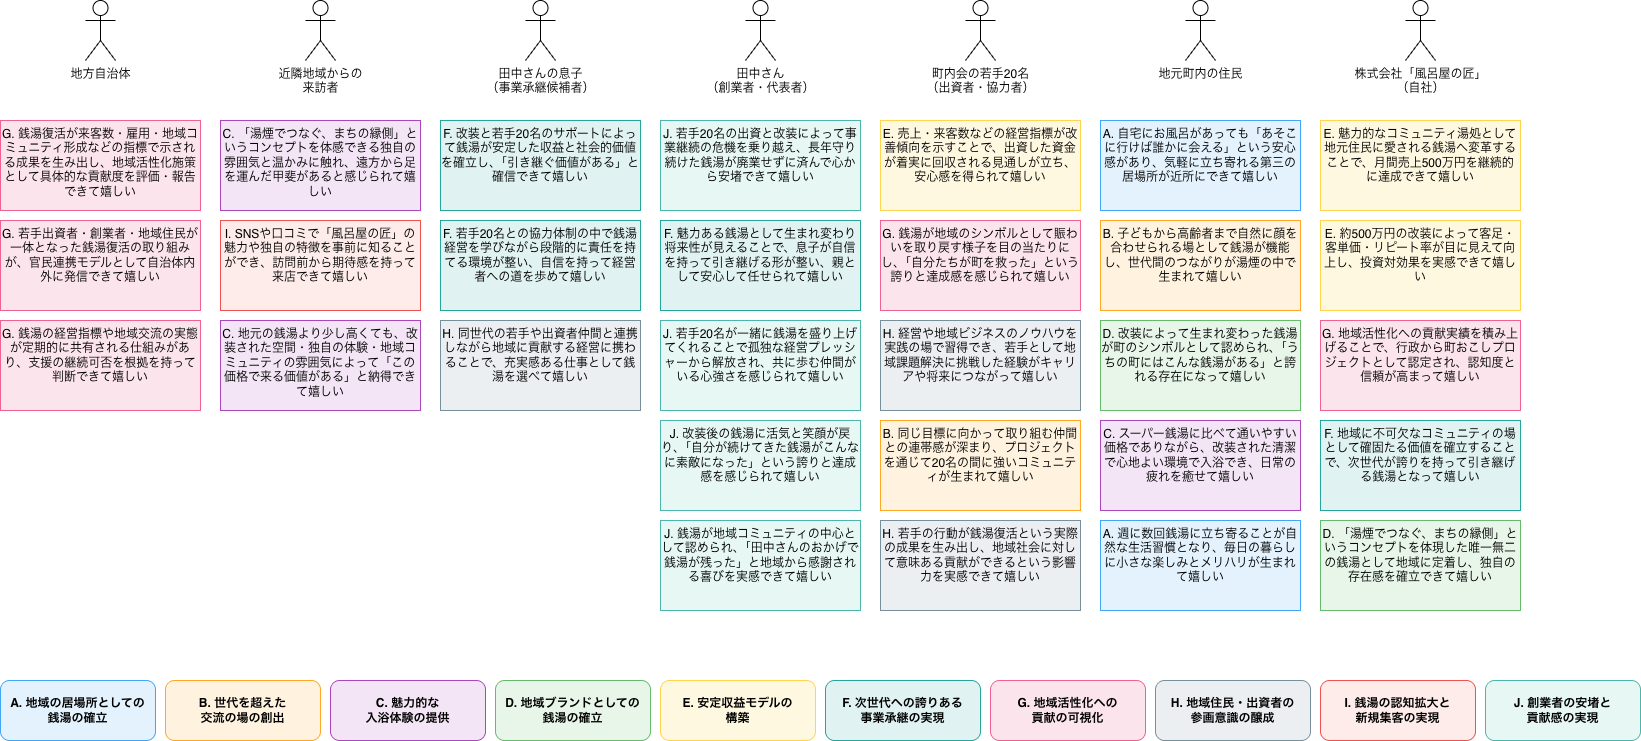

The diagram above was exported from draw.io. Its source (the exported page's mxGraphModel, read from the mxfile embedded in the PNG):
<mxGraphModel dx="1562" dy="1090" grid="1" gridSize="10" guides="1" tooltips="1" connect="1" arrows="1" fold="1" page="1" pageScale="1" pageWidth="2400" pageHeight="1400" math="0" shadow="0">
  <root>
    <mxCell id="0" />
    <mxCell id="1" parent="0" />
    <mxCell id="sh1" parent="1" style="shape=umlActor;verticalLabelPosition=bottom;verticalAlign=top;html=1;outlineConnect=0;fontSize=12;" value="地方自治体" vertex="1">
      <mxGeometry height="60" width="30" x="100" y="20" as="geometry" />
    </mxCell>
    <mxCell id="sh2" parent="1" style="shape=umlActor;verticalLabelPosition=bottom;verticalAlign=top;html=1;outlineConnect=0;fontSize=12;" value="近隣地域からの&#10;来訪者" vertex="1">
      <mxGeometry height="60" width="30" x="320" y="20" as="geometry" />
    </mxCell>
    <mxCell id="sh3" parent="1" style="shape=umlActor;verticalLabelPosition=bottom;verticalAlign=top;html=1;outlineConnect=0;fontSize=12;" value="田中さんの息子&#10;（事業承継候補者）" vertex="1">
      <mxGeometry height="60" width="30" x="540" y="20" as="geometry" />
    </mxCell>
    <mxCell id="sh4" parent="1" style="shape=umlActor;verticalLabelPosition=bottom;verticalAlign=top;html=1;outlineConnect=0;fontSize=12;" value="田中さん&#10;（創業者・代表者）" vertex="1">
      <mxGeometry height="60" width="30" x="760" y="20" as="geometry" />
    </mxCell>
    <mxCell id="sh5" parent="1" style="shape=umlActor;verticalLabelPosition=bottom;verticalAlign=top;html=1;outlineConnect=0;fontSize=12;" value="町内会の若手20名&#10;（出資者・協力者）" vertex="1">
      <mxGeometry height="60" width="30" x="980" y="20" as="geometry" />
    </mxCell>
    <mxCell id="sh6" parent="1" style="shape=umlActor;verticalLabelPosition=bottom;verticalAlign=top;html=1;outlineConnect=0;fontSize=12;" value="地元町内の住民" vertex="1">
      <mxGeometry height="60" width="30" x="1200" y="20" as="geometry" />
    </mxCell>
    <mxCell id="sh7" parent="1" style="shape=umlActor;verticalLabelPosition=bottom;verticalAlign=top;html=1;outlineConnect=0;fontSize=12;" value="株式会社「風呂屋の匠」&#10;（自社）" vertex="1">
      <mxGeometry height="60" width="30" x="1420" y="20" as="geometry" />
    </mxCell>
    <mxCell id="vd1" parent="1" style="rounded=0;whiteSpace=wrap;html=1;verticalAlign=top;fillColor=#FCE4EC;strokeColor=#F06292;" value="G. 銭湯復活が来客数・雇用・地域コミュニティ形成などの指標で示される成果を生み出し、地域活性化施策として具体的な貢献度を評価・報告できて嬉しい" vertex="1">
      <mxGeometry height="90" width="200" x="15" y="140" as="geometry" />
    </mxCell>
    <mxCell id="vd2" parent="1" style="rounded=0;whiteSpace=wrap;html=1;verticalAlign=top;fillColor=#FCE4EC;strokeColor=#F06292;" value="G. 若手出資者・創業者・地域住民が一体となった銭湯復活の取り組みが、官民連携モデルとして自治体内外に発信できて嬉しい" vertex="1">
      <mxGeometry height="90" width="200" x="15" y="240" as="geometry" />
    </mxCell>
    <mxCell id="vd3" parent="1" style="rounded=0;whiteSpace=wrap;html=1;verticalAlign=top;fillColor=#FCE4EC;strokeColor=#F06292;" value="G. 銭湯の経営指標や地域交流の実態が定期的に共有される仕組みがあり、支援の継続可否を根拠を持って判断できて嬉しい" vertex="1">
      <mxGeometry height="90" width="200" x="15" y="340" as="geometry" />
    </mxCell>
    <mxCell id="vd4" parent="1" style="rounded=0;whiteSpace=wrap;html=1;verticalAlign=top;fillColor=#F3E5F5;strokeColor=#AB47BC;" value="C. 「湯煙でつなぐ、まちの縁側」というコンセプトを体感できる独自の雰囲気と温かみに触れ、遠方から足を運んだ甲斐があると感じられて嬉しい" vertex="1">
      <mxGeometry height="90" width="200" x="235" y="140" as="geometry" />
    </mxCell>
    <mxCell id="vd5" parent="1" style="rounded=0;whiteSpace=wrap;html=1;verticalAlign=top;fillColor=#FDECEA;strokeColor=#EF5350;" value="I. SNSや口コミで「風呂屋の匠」の魅力や独自の特徴を事前に知ることができ、訪問前から期待感を持って来店できて嬉しい" vertex="1">
      <mxGeometry height="90" width="200" x="235" y="240" as="geometry" />
    </mxCell>
    <mxCell id="vd6" parent="1" style="rounded=0;whiteSpace=wrap;html=1;verticalAlign=top;fillColor=#F3E5F5;strokeColor=#AB47BC;" value="C. 地元の銭湯より少し高くても、改装された空間・独自の体験・地域コミュニティの雰囲気によって「この価格で来る価値がある」と納得できて嬉しい" vertex="1">
      <mxGeometry height="90" width="200" x="235" y="340" as="geometry" />
    </mxCell>
    <mxCell id="vd7" parent="1" style="rounded=0;whiteSpace=wrap;html=1;verticalAlign=top;fillColor=#E0F2F1;strokeColor=#26A69A;" value="F. 改装と若手20名のサポートによって銭湯が安定した収益と社会的価値を確立し、「引き継ぐ価値がある」と確信できて嬉しい" vertex="1">
      <mxGeometry height="90" width="200" x="455" y="140" as="geometry" />
    </mxCell>
    <mxCell id="vd8" parent="1" style="rounded=0;whiteSpace=wrap;html=1;verticalAlign=top;fillColor=#E0F2F1;strokeColor=#26A69A;" value="F. 若手20名との協力体制の中で銭湯経営を学びながら段階的に責任を持てる環境が整い、自信を持って経営者への道を歩めて嬉しい" vertex="1">
      <mxGeometry height="90" width="200" x="455" y="240" as="geometry" />
    </mxCell>
    <mxCell id="vd9" parent="1" style="rounded=0;whiteSpace=wrap;html=1;verticalAlign=top;fillColor=#ECEFF1;strokeColor=#78909C;" value="H. 同世代の若手や出資者仲間と連携しながら地域に貢献する経営に携わることで、充実感ある仕事として銭湯を選べて嬉しい" vertex="1">
      <mxGeometry height="90" width="200" x="455" y="340" as="geometry" />
    </mxCell>
    <mxCell id="vd10" parent="1" style="rounded=0;whiteSpace=wrap;html=1;verticalAlign=top;fillColor=#E6F7F4;strokeColor=#4DB6AC;" value="J. 若手20名の出資と改装によって事業継続の危機を乗り越え、長年守り続けた銭湯が廃業せずに済んで心から安堵できて嬉しい" vertex="1">
      <mxGeometry height="90" width="200" x="675" y="140" as="geometry" />
    </mxCell>
    <mxCell id="vd11" parent="1" style="rounded=0;whiteSpace=wrap;html=1;verticalAlign=top;fillColor=#E0F2F1;strokeColor=#26A69A;" value="F. 魅力ある銭湯として生まれ変わり将来性が見えることで、息子が自信を持って引き継げる形が整い、親として安心して任せられて嬉しい" vertex="1">
      <mxGeometry height="90" width="200" x="675" y="240" as="geometry" />
    </mxCell>
    <mxCell id="vd12" parent="1" style="rounded=0;whiteSpace=wrap;html=1;verticalAlign=top;fillColor=#E6F7F4;strokeColor=#4DB6AC;" value="J. 若手20名が一緒に銭湯を盛り上げてくれることで孤独な経営プレッシャーから解放され、共に歩む仲間がいる心強さを感じられて嬉しい" vertex="1">
      <mxGeometry height="90" width="200" x="675" y="340" as="geometry" />
    </mxCell>
    <mxCell id="vd13" parent="1" style="rounded=0;whiteSpace=wrap;html=1;verticalAlign=top;fillColor=#E6F7F4;strokeColor=#4DB6AC;" value="J. 改装後の銭湯に活気と笑顔が戻り、「自分が続けてきた銭湯がこんなに素敵になった」という誇りと達成感を感じられて嬉しい" vertex="1">
      <mxGeometry height="90" width="200" x="675" y="440" as="geometry" />
    </mxCell>
    <mxCell id="vd14" parent="1" style="rounded=0;whiteSpace=wrap;html=1;verticalAlign=top;fillColor=#E6F7F4;strokeColor=#4DB6AC;" value="J. 銭湯が地域コミュニティの中心として認められ、「田中さんのおかげで銭湯が残った」と地域から感謝される喜びを実感できて嬉しい" vertex="1">
      <mxGeometry height="90" width="200" x="675" y="540" as="geometry" />
    </mxCell>
    <mxCell id="vd15" parent="1" style="rounded=0;whiteSpace=wrap;html=1;verticalAlign=top;fillColor=#FFF8E1;strokeColor=#FFD54F;" value="E. 売上・来客数などの経営指標が改善傾向を示すことで、出資した資金が着実に回収される見通しが立ち、安心感を得られて嬉しい" vertex="1">
      <mxGeometry height="90" width="200" x="895" y="140" as="geometry" />
    </mxCell>
    <mxCell id="vd16" parent="1" style="rounded=0;whiteSpace=wrap;html=1;verticalAlign=top;fillColor=#FCE4EC;strokeColor=#F06292;" value="G. 銭湯が地域のシンボルとして賑わいを取り戻す様子を目の当たりにし、「自分たちが町を救った」という誇りと達成感を感じられて嬉しい" vertex="1">
      <mxGeometry height="90" width="200" x="895" y="240" as="geometry" />
    </mxCell>
    <mxCell id="vd17" parent="1" style="rounded=0;whiteSpace=wrap;html=1;verticalAlign=top;fillColor=#ECEFF1;strokeColor=#78909C;" value="H. 経営や地域ビジネスのノウハウを実践の場で習得でき、若手として地域課題解決に挑戦した経験がキャリアや将来につながって嬉しい" vertex="1">
      <mxGeometry height="90" width="200" x="895" y="340" as="geometry" />
    </mxCell>
    <mxCell id="vd18" parent="1" style="rounded=0;whiteSpace=wrap;html=1;verticalAlign=top;fillColor=#FFF3E0;strokeColor=#FFA726;" value="B. 同じ目標に向かって取り組む仲間との連帯感が深まり、プロジェクトを通じて20名の間に強いコミュニティが生まれて嬉しい" vertex="1">
      <mxGeometry height="90" width="200" x="895" y="440" as="geometry" />
    </mxCell>
    <mxCell id="vd19" parent="1" style="rounded=0;whiteSpace=wrap;html=1;verticalAlign=top;fillColor=#ECEFF1;strokeColor=#78909C;" value="H. 若手の行動が銭湯復活という実際の成果を生み出し、地域社会に対して意味ある貢献ができるという影響力を実感できて嬉しい" vertex="1">
      <mxGeometry height="90" width="200" x="895" y="540" as="geometry" />
    </mxCell>
    <mxCell id="vd20" parent="1" style="rounded=0;whiteSpace=wrap;html=1;verticalAlign=top;fillColor=#E3F2FD;strokeColor=#42A5F5;" value="A. 自宅にお風呂があっても「あそこに行けば誰かに会える」という安心感があり、気軽に立ち寄れる第三の居場所が近所にできて嬉しい" vertex="1">
      <mxGeometry height="90" width="200" x="1115" y="140" as="geometry" />
    </mxCell>
    <mxCell id="vd21" parent="1" style="rounded=0;whiteSpace=wrap;html=1;verticalAlign=top;fillColor=#FFF3E0;strokeColor=#FFA726;" value="B. 子どもから高齢者まで自然に顔を合わせられる場として銭湯が機能し、世代間のつながりが湯煙の中で生まれて嬉しい" vertex="1">
      <mxGeometry height="90" width="200" x="1115" y="240" as="geometry" />
    </mxCell>
    <mxCell id="vd22" parent="1" style="rounded=0;whiteSpace=wrap;html=1;verticalAlign=top;fillColor=#E8F5E9;strokeColor=#66BB6A;" value="D. 改装によって生まれ変わった銭湯が町のシンボルとして認められ、「うちの町にはこんな銭湯がある」と誇れる存在になって嬉しい" vertex="1">
      <mxGeometry height="90" width="200" x="1115" y="340" as="geometry" />
    </mxCell>
    <mxCell id="vd23" parent="1" style="rounded=0;whiteSpace=wrap;html=1;verticalAlign=top;fillColor=#F3E5F5;strokeColor=#AB47BC;" value="C. スーパー銭湯に比べて通いやすい価格でありながら、改装された清潔で心地よい環境で入浴でき、日常の疲れを癒せて嬉しい" vertex="1">
      <mxGeometry height="90" width="200" x="1115" y="440" as="geometry" />
    </mxCell>
    <mxCell id="vd24" parent="1" style="rounded=0;whiteSpace=wrap;html=1;verticalAlign=top;fillColor=#E3F2FD;strokeColor=#42A5F5;" value="A. 週に数回銭湯に立ち寄ることが自然な生活習慣となり、毎日の暮らしに小さな楽しみとメリハリが生まれて嬉しい" vertex="1">
      <mxGeometry height="90" width="200" x="1115" y="540" as="geometry" />
    </mxCell>
    <mxCell id="vd25" parent="1" style="rounded=0;whiteSpace=wrap;html=1;verticalAlign=top;fillColor=#FFF8E1;strokeColor=#FFD54F;" value="E. 魅力的なコミュニティ湯処として地元住民に愛される銭湯へ変革することで、月間売上500万円を継続的に達成できて嬉しい" vertex="1">
      <mxGeometry height="90" width="200" x="1335" y="140" as="geometry" />
    </mxCell>
    <mxCell id="vd26" parent="1" style="rounded=0;whiteSpace=wrap;html=1;verticalAlign=top;fillColor=#FFF8E1;strokeColor=#FFD54F;" value="E. 約500万円の改装によって客足・客単価・リピート率が目に見えて向上し、投資対効果を実感できて嬉しい" vertex="1">
      <mxGeometry height="90" width="200" x="1335" y="240" as="geometry" />
    </mxCell>
    <mxCell id="vd27" parent="1" style="rounded=0;whiteSpace=wrap;html=1;verticalAlign=top;fillColor=#FCE4EC;strokeColor=#F06292;" value="G. 地域活性化への貢献実績を積み上げることで、行政から町おこしプロジェクトとして認定され、認知度と信頼が高まって嬉しい" vertex="1">
      <mxGeometry height="90" width="200" x="1335" y="340" as="geometry" />
    </mxCell>
    <mxCell id="vd28" parent="1" style="rounded=0;whiteSpace=wrap;html=1;verticalAlign=top;fillColor=#E0F2F1;strokeColor=#26A69A;" value="F. 地域に不可欠なコミュニティの場として確固たる価値を確立することで、次世代が誇りを持って引き継げる銭湯となって嬉しい" vertex="1">
      <mxGeometry height="90" width="200" x="1335" y="440" as="geometry" />
    </mxCell>
    <mxCell id="vd29" parent="1" style="rounded=0;whiteSpace=wrap;html=1;verticalAlign=top;fillColor=#E8F5E9;strokeColor=#66BB6A;" value="D. 「湯煙でつなぐ、まちの縁側」というコンセプトを体現した唯一無二の銭湯として地域に定着し、独自の存在感を確立できて嬉しい" vertex="1">
      <mxGeometry height="90" width="200" x="1335" y="540" as="geometry" />
    </mxCell>
    <mxCell id="objA" parent="1" style="rounded=1;whiteSpace=wrap;html=1;fillColor=#E3F2FD;strokeColor=#42A5F5;fontSize=12;fontStyle=1;" value="A. 地域の居場所としての&#10;銭湯の確立" vertex="1">
      <mxGeometry height="60" width="155" x="15" y="700" as="geometry" />
    </mxCell>
    <mxCell id="objB" parent="1" style="rounded=1;whiteSpace=wrap;html=1;fillColor=#FFF3E0;strokeColor=#FFA726;fontSize=12;fontStyle=1;" value="B. 世代を超えた&#10;交流の場の創出" vertex="1">
      <mxGeometry height="60" width="155" x="180" y="700" as="geometry" />
    </mxCell>
    <mxCell id="objC" parent="1" style="rounded=1;whiteSpace=wrap;html=1;fillColor=#F3E5F5;strokeColor=#AB47BC;fontSize=12;fontStyle=1;" value="C. 魅力的な&#10;入浴体験の提供" vertex="1">
      <mxGeometry height="60" width="155" x="345" y="700" as="geometry" />
    </mxCell>
    <mxCell id="objD" parent="1" style="rounded=1;whiteSpace=wrap;html=1;fillColor=#E8F5E9;strokeColor=#66BB6A;fontSize=12;fontStyle=1;" value="D. 地域ブランドとしての&#10;銭湯の確立" vertex="1">
      <mxGeometry height="60" width="155" x="510" y="700" as="geometry" />
    </mxCell>
    <mxCell id="objE" parent="1" style="rounded=1;whiteSpace=wrap;html=1;fillColor=#FFF8E1;strokeColor=#FFD54F;fontSize=12;fontStyle=1;" value="E. 安定収益モデルの&#10;構築" vertex="1">
      <mxGeometry height="60" width="155" x="675" y="700" as="geometry" />
    </mxCell>
    <mxCell id="objF" parent="1" style="rounded=1;whiteSpace=wrap;html=1;fillColor=#E0F2F1;strokeColor=#26A69A;fontSize=12;fontStyle=1;" value="F. 次世代への誇りある&#10;事業承継の実現" vertex="1">
      <mxGeometry height="60" width="155" x="840" y="700" as="geometry" />
    </mxCell>
    <mxCell id="objG" parent="1" style="rounded=1;whiteSpace=wrap;html=1;fillColor=#FCE4EC;strokeColor=#F06292;fontSize=12;fontStyle=1;" value="G. 地域活性化への&#10;貢献の可視化" vertex="1">
      <mxGeometry height="60" width="155" x="1005" y="700" as="geometry" />
    </mxCell>
    <mxCell id="objH" parent="1" style="rounded=1;whiteSpace=wrap;html=1;fillColor=#ECEFF1;strokeColor=#78909C;fontSize=12;fontStyle=1;" value="H. 地域住民・出資者の&#10;参画意識の醸成" vertex="1">
      <mxGeometry height="60" width="155" x="1170" y="700" as="geometry" />
    </mxCell>
    <mxCell id="objI" parent="1" style="rounded=1;whiteSpace=wrap;html=1;fillColor=#FDECEA;strokeColor=#EF5350;fontSize=12;fontStyle=1;" value="I. 銭湯の認知拡大と&#10;新規集客の実現" vertex="1">
      <mxGeometry height="60" width="155" x="1335" y="700" as="geometry" />
    </mxCell>
    <mxCell id="objJ" parent="1" style="rounded=1;whiteSpace=wrap;html=1;fillColor=#E6F7F4;strokeColor=#4DB6AC;fontSize=12;fontStyle=1;" value="J. 創業者の安堵と&#10;貢献感の実現" vertex="1">
      <mxGeometry height="60" width="155" x="1500" y="700" as="geometry" />
    </mxCell>
  </root>
</mxGraphModel>